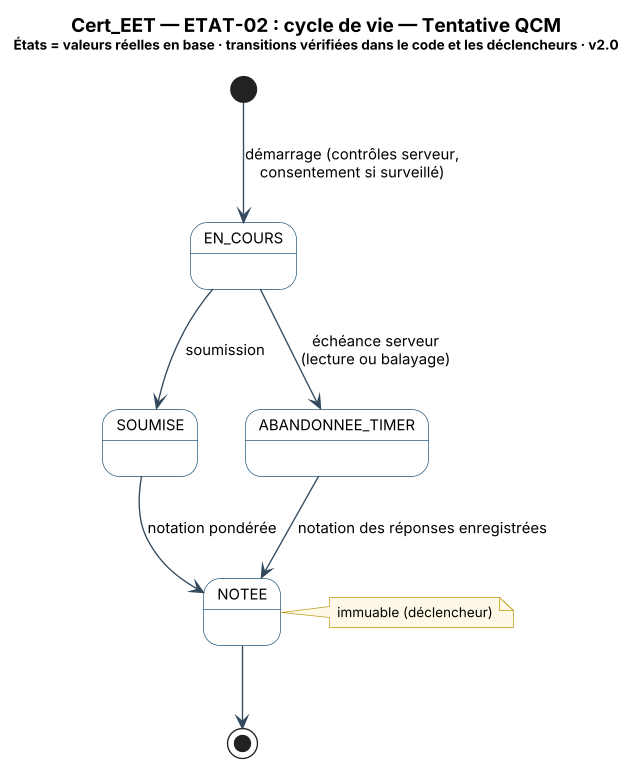

The diagram above was rendered by PlantUML. Its source (embedded in the PNG):
@startuml Cert_EET_ETAT-02_Etats_Tentative_QCM
skinparam backgroundColor #FFFFFF
skinparam shadowing false
skinparam DefaultFontName "Segoe UI"
skinparam DefaultFontSize 11
skinparam dpi 130
skinparam ArrowColor #34495E
skinparam note {
  BackgroundColor #FEF9E7
  BorderColor #B7950B
  FontSize 10
}
skinparam state {
  BackgroundColor #FFFFFF
  BorderColor #1B4F72
}
title <size:14><b>Cert_EET — ETAT-02 : cycle de vie — Tentative QCM</b></size>\n<size:10>États = valeurs réelles en base · transitions vérifiées dans le code et les déclencheurs · v2.0</size>

[*] --> EN_COURS : démarrage (contrôles serveur,\nconsentement si surveillé)
EN_COURS --> SOUMISE : soumission
EN_COURS --> ABANDONNEE_TIMER : échéance serveur\n(lecture ou balayage)
SOUMISE --> NOTEE : notation pondérée
ABANDONNEE_TIMER --> NOTEE : notation des réponses enregistrées
NOTEE --> [*]
note right of NOTEE : immuable (déclencheur)
@enduml